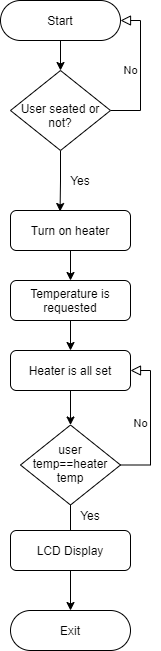

The diagram above was exported from draw.io. Its source (the exported page's mxGraphModel, read from the mxfile embedded in the PNG):
<mxGraphModel dx="1038" dy="547" grid="1" gridSize="10" guides="1" tooltips="1" connect="1" arrows="1" fold="1" page="1" pageScale="1" pageWidth="827" pageHeight="1169" math="0" shadow="0">
  <root>
    <mxCell id="WIyWlLk6GJQsqaUBKTNV-0" />
    <mxCell id="WIyWlLk6GJQsqaUBKTNV-1" parent="WIyWlLk6GJQsqaUBKTNV-0" />
    <mxCell id="4ojDodDk_uxxZNRQUDkG-9" value="" style="edgeStyle=orthogonalEdgeStyle;rounded=0;orthogonalLoop=1;jettySize=auto;html=1;" edge="1" parent="WIyWlLk6GJQsqaUBKTNV-1" source="WIyWlLk6GJQsqaUBKTNV-3" target="WIyWlLk6GJQsqaUBKTNV-6">
      <mxGeometry relative="1" as="geometry" />
    </mxCell>
    <mxCell id="WIyWlLk6GJQsqaUBKTNV-3" value="Start" style="rounded=1;whiteSpace=wrap;html=1;fontSize=12;glass=0;strokeWidth=1;shadow=0;arcSize=50;" parent="WIyWlLk6GJQsqaUBKTNV-1" vertex="1">
      <mxGeometry x="160" y="80" width="120" height="40" as="geometry" />
    </mxCell>
    <mxCell id="WIyWlLk6GJQsqaUBKTNV-5" value="No" style="edgeStyle=orthogonalEdgeStyle;rounded=0;html=1;jettySize=auto;orthogonalLoop=1;fontSize=11;endArrow=block;endFill=0;endSize=8;strokeWidth=1;shadow=0;labelBackgroundColor=none;entryX=1;entryY=0.5;entryDx=0;entryDy=0;" parent="WIyWlLk6GJQsqaUBKTNV-1" source="WIyWlLk6GJQsqaUBKTNV-6" target="WIyWlLk6GJQsqaUBKTNV-3" edge="1">
      <mxGeometry y="10" relative="1" as="geometry">
        <mxPoint as="offset" />
        <mxPoint x="310" y="100" as="targetPoint" />
        <Array as="points">
          <mxPoint x="300" y="190" />
          <mxPoint x="300" y="100" />
        </Array>
      </mxGeometry>
    </mxCell>
    <mxCell id="4ojDodDk_uxxZNRQUDkG-10" style="edgeStyle=orthogonalEdgeStyle;rounded=0;orthogonalLoop=1;jettySize=auto;html=1;exitX=0.5;exitY=1;exitDx=0;exitDy=0;entryX=0.413;entryY=0.025;entryDx=0;entryDy=0;entryPerimeter=0;" edge="1" parent="WIyWlLk6GJQsqaUBKTNV-1" source="WIyWlLk6GJQsqaUBKTNV-6" target="WIyWlLk6GJQsqaUBKTNV-12">
      <mxGeometry relative="1" as="geometry">
        <mxPoint x="220" y="280" as="targetPoint" />
      </mxGeometry>
    </mxCell>
    <mxCell id="WIyWlLk6GJQsqaUBKTNV-6" value="&lt;br&gt;User seated or not?" style="rhombus;whiteSpace=wrap;html=1;shadow=0;fontFamily=Helvetica;fontSize=12;align=center;strokeWidth=1;spacing=6;spacingTop=-4;" parent="WIyWlLk6GJQsqaUBKTNV-1" vertex="1">
      <mxGeometry x="170" y="150" width="100" height="80" as="geometry" />
    </mxCell>
    <mxCell id="4ojDodDk_uxxZNRQUDkG-5" value="" style="edgeStyle=orthogonalEdgeStyle;rounded=0;orthogonalLoop=1;jettySize=auto;html=1;" edge="1" parent="WIyWlLk6GJQsqaUBKTNV-1" source="WIyWlLk6GJQsqaUBKTNV-11" target="4ojDodDk_uxxZNRQUDkG-2">
      <mxGeometry relative="1" as="geometry" />
    </mxCell>
    <mxCell id="WIyWlLk6GJQsqaUBKTNV-11" value="Heater is all set" style="rounded=1;whiteSpace=wrap;html=1;fontSize=12;glass=0;strokeWidth=1;shadow=0;" parent="WIyWlLk6GJQsqaUBKTNV-1" vertex="1">
      <mxGeometry x="170" y="430" width="120" height="40" as="geometry" />
    </mxCell>
    <mxCell id="4ojDodDk_uxxZNRQUDkG-7" value="" style="edgeStyle=orthogonalEdgeStyle;rounded=0;orthogonalLoop=1;jettySize=auto;html=1;" edge="1" parent="WIyWlLk6GJQsqaUBKTNV-1" source="WIyWlLk6GJQsqaUBKTNV-12" target="4ojDodDk_uxxZNRQUDkG-1">
      <mxGeometry relative="1" as="geometry" />
    </mxCell>
    <mxCell id="WIyWlLk6GJQsqaUBKTNV-12" value="Turn on heater" style="rounded=1;whiteSpace=wrap;html=1;fontSize=12;glass=0;strokeWidth=1;shadow=0;" parent="WIyWlLk6GJQsqaUBKTNV-1" vertex="1">
      <mxGeometry x="170" y="290" width="120" height="40" as="geometry" />
    </mxCell>
    <mxCell id="4ojDodDk_uxxZNRQUDkG-8" style="edgeStyle=orthogonalEdgeStyle;rounded=0;orthogonalLoop=1;jettySize=auto;html=1;exitX=0.5;exitY=1;exitDx=0;exitDy=0;entryX=0.5;entryY=0;entryDx=0;entryDy=0;" edge="1" parent="WIyWlLk6GJQsqaUBKTNV-1" source="4ojDodDk_uxxZNRQUDkG-1" target="WIyWlLk6GJQsqaUBKTNV-11">
      <mxGeometry relative="1" as="geometry" />
    </mxCell>
    <mxCell id="4ojDodDk_uxxZNRQUDkG-1" value="Temperature is requested" style="rounded=1;whiteSpace=wrap;html=1;fontSize=12;glass=0;strokeWidth=1;shadow=0;" vertex="1" parent="WIyWlLk6GJQsqaUBKTNV-1">
      <mxGeometry x="170" y="360" width="120" height="40" as="geometry" />
    </mxCell>
    <mxCell id="4ojDodDk_uxxZNRQUDkG-6" value="" style="edgeStyle=orthogonalEdgeStyle;rounded=0;orthogonalLoop=1;jettySize=auto;html=1;" edge="1" parent="WIyWlLk6GJQsqaUBKTNV-1" source="4ojDodDk_uxxZNRQUDkG-2" target="4ojDodDk_uxxZNRQUDkG-4">
      <mxGeometry relative="1" as="geometry" />
    </mxCell>
    <mxCell id="4ojDodDk_uxxZNRQUDkG-2" value="user temp==heater temp" style="rhombus;whiteSpace=wrap;html=1;shadow=0;fontFamily=Helvetica;fontSize=12;align=center;strokeWidth=1;spacing=6;spacingTop=-4;" vertex="1" parent="WIyWlLk6GJQsqaUBKTNV-1">
      <mxGeometry x="180" y="504.5" width="100" height="80" as="geometry" />
    </mxCell>
    <mxCell id="4ojDodDk_uxxZNRQUDkG-3" value="LCD Display" style="rounded=1;whiteSpace=wrap;html=1;fontSize=12;glass=0;strokeWidth=1;shadow=0;" vertex="1" parent="WIyWlLk6GJQsqaUBKTNV-1">
      <mxGeometry x="170" y="610" width="120" height="40" as="geometry" />
    </mxCell>
    <mxCell id="4ojDodDk_uxxZNRQUDkG-4" value="Exit" style="rounded=1;whiteSpace=wrap;html=1;fontSize=12;glass=0;strokeWidth=1;shadow=0;arcSize=50;" vertex="1" parent="WIyWlLk6GJQsqaUBKTNV-1">
      <mxGeometry x="170" y="690" width="120" height="40" as="geometry" />
    </mxCell>
    <mxCell id="4ojDodDk_uxxZNRQUDkG-11" value="Yes" style="text;html=1;strokeColor=none;fillColor=none;align=center;verticalAlign=middle;whiteSpace=wrap;rounded=0;" vertex="1" parent="WIyWlLk6GJQsqaUBKTNV-1">
      <mxGeometry x="220" y="250" width="40" height="20" as="geometry" />
    </mxCell>
    <mxCell id="4ojDodDk_uxxZNRQUDkG-12" value="Yes" style="text;html=1;strokeColor=none;fillColor=none;align=center;verticalAlign=middle;whiteSpace=wrap;rounded=0;" vertex="1" parent="WIyWlLk6GJQsqaUBKTNV-1">
      <mxGeometry x="230" y="585" width="40" height="20" as="geometry" />
    </mxCell>
    <mxCell id="4ojDodDk_uxxZNRQUDkG-13" value="No" style="edgeStyle=orthogonalEdgeStyle;rounded=0;html=1;jettySize=auto;orthogonalLoop=1;fontSize=11;endArrow=block;endFill=0;endSize=8;strokeWidth=1;shadow=0;labelBackgroundColor=none;entryX=1;entryY=0.5;entryDx=0;entryDy=0;exitX=1;exitY=0.5;exitDx=0;exitDy=0;" edge="1" parent="WIyWlLk6GJQsqaUBKTNV-1" source="4ojDodDk_uxxZNRQUDkG-2">
      <mxGeometry y="10" relative="1" as="geometry">
        <mxPoint as="offset" />
        <mxPoint x="280" y="540" as="sourcePoint" />
        <mxPoint x="290" y="450" as="targetPoint" />
        <Array as="points">
          <mxPoint x="310" y="545" />
          <mxPoint x="310" y="450" />
        </Array>
      </mxGeometry>
    </mxCell>
  </root>
</mxGraphModel>